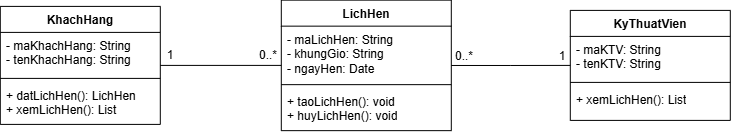

The diagram above was exported from draw.io. Its source (the exported page's mxGraphModel, read from the mxfile embedded in the PNG):
<mxGraphModel dx="845" dy="543" grid="1" gridSize="10" guides="1" tooltips="1" connect="1" arrows="1" fold="1" page="1" pageScale="1" pageWidth="850" pageHeight="1100" math="0" shadow="0">
  <root>
    <mxCell id="0" />
    <mxCell id="1" parent="0" />
    <mxCell id="hinD-lY3f7VIxLJga26G-210" edge="1" parent="1" source="hinD-lY3f7VIxLJga26G-198" style="edgeStyle=orthogonalEdgeStyle;rounded=0;orthogonalLoop=1;jettySize=auto;html=1;entryX=0;entryY=0.5;entryDx=0;entryDy=0;endArrow=none;endFill=0;" target="hinD-lY3f7VIxLJga26G-202">
      <mxGeometry relative="1" as="geometry" />
    </mxCell>
    <mxCell id="hinD-lY3f7VIxLJga26G-198" parent="1" style="swimlane;fontStyle=1;align=center;verticalAlign=top;childLayout=stackLayout;horizontal=1;startSize=26;horizontalStack=0;resizeParent=1;resizeParentMax=0;resizeLast=0;collapsible=1;marginBottom=0;whiteSpace=wrap;html=1;" value="KhachHang" vertex="1">
      <mxGeometry height="118" width="160" x="140" y="558.5" as="geometry" />
    </mxCell>
    <mxCell id="hinD-lY3f7VIxLJga26G-199" parent="hinD-lY3f7VIxLJga26G-198" style="text;strokeColor=none;fillColor=none;align=left;verticalAlign=top;spacingLeft=4;spacingRight=4;overflow=hidden;rotatable=0;points=[[0,0.5],[1,0.5]];portConstraint=eastwest;whiteSpace=wrap;html=1;" value="- maKhachHang: String&lt;div&gt;- tenKhachHang: String&lt;/div&gt;" vertex="1">
      <mxGeometry height="42" width="160" y="26" as="geometry" />
    </mxCell>
    <mxCell id="hinD-lY3f7VIxLJga26G-200" parent="hinD-lY3f7VIxLJga26G-198" style="line;strokeWidth=1;fillColor=none;align=left;verticalAlign=middle;spacingTop=-1;spacingLeft=3;spacingRight=3;rotatable=0;labelPosition=right;points=[];portConstraint=eastwest;strokeColor=inherit;" value="" vertex="1">
      <mxGeometry height="8" width="160" y="68" as="geometry" />
    </mxCell>
    <mxCell id="hinD-lY3f7VIxLJga26G-201" parent="hinD-lY3f7VIxLJga26G-198" style="text;strokeColor=none;fillColor=none;align=left;verticalAlign=top;spacingLeft=4;spacingRight=4;overflow=hidden;rotatable=0;points=[[0,0.5],[1,0.5]];portConstraint=eastwest;whiteSpace=wrap;html=1;" value="+ datLichHen(): LichHen&lt;div&gt;+ xemLichHen(): List&lt;/div&gt;" vertex="1">
      <mxGeometry height="42" width="160" y="76" as="geometry" />
    </mxCell>
    <mxCell id="hinD-lY3f7VIxLJga26G-213" edge="1" parent="1" source="hinD-lY3f7VIxLJga26G-202" style="edgeStyle=orthogonalEdgeStyle;rounded=0;orthogonalLoop=1;jettySize=auto;html=1;entryX=0;entryY=0.5;entryDx=0;entryDy=0;endArrow=none;endFill=0;" target="hinD-lY3f7VIxLJga26G-206">
      <mxGeometry relative="1" as="geometry" />
    </mxCell>
    <mxCell id="hinD-lY3f7VIxLJga26G-202" parent="1" style="swimlane;fontStyle=1;align=center;verticalAlign=top;childLayout=stackLayout;horizontal=1;startSize=26;horizontalStack=0;resizeParent=1;resizeParentMax=0;resizeLast=0;collapsible=1;marginBottom=0;whiteSpace=wrap;html=1;" value="LichHen" vertex="1">
      <mxGeometry height="130.5" width="170" x="421" y="552.25" as="geometry" />
    </mxCell>
    <mxCell id="hinD-lY3f7VIxLJga26G-203" parent="hinD-lY3f7VIxLJga26G-202" style="text;strokeColor=none;fillColor=none;align=left;verticalAlign=top;spacingLeft=4;spacingRight=4;overflow=hidden;rotatable=0;points=[[0,0.5],[1,0.5]];portConstraint=eastwest;whiteSpace=wrap;html=1;" value="- maLichHen: String&lt;div&gt;- khungGio: String&lt;/div&gt;&lt;div&gt;- ngayHen: Date&lt;/div&gt;" vertex="1">
      <mxGeometry height="54.5" width="170" y="26" as="geometry" />
    </mxCell>
    <mxCell id="hinD-lY3f7VIxLJga26G-204" parent="hinD-lY3f7VIxLJga26G-202" style="line;strokeWidth=1;fillColor=none;align=left;verticalAlign=middle;spacingTop=-1;spacingLeft=3;spacingRight=3;rotatable=0;labelPosition=right;points=[];portConstraint=eastwest;strokeColor=inherit;" value="" vertex="1">
      <mxGeometry height="8" width="170" y="80.5" as="geometry" />
    </mxCell>
    <mxCell id="hinD-lY3f7VIxLJga26G-205" parent="hinD-lY3f7VIxLJga26G-202" style="text;strokeColor=none;fillColor=none;align=left;verticalAlign=top;spacingLeft=4;spacingRight=4;overflow=hidden;rotatable=0;points=[[0,0.5],[1,0.5]];portConstraint=eastwest;whiteSpace=wrap;html=1;" value="+ taoLichHen(): void&lt;div&gt;+ huyLichHen(): void&lt;/div&gt;" vertex="1">
      <mxGeometry height="42" width="170" y="88.5" as="geometry" />
    </mxCell>
    <mxCell id="hinD-lY3f7VIxLJga26G-206" parent="1" style="swimlane;fontStyle=1;align=center;verticalAlign=top;childLayout=stackLayout;horizontal=1;startSize=26;horizontalStack=0;resizeParent=1;resizeParentMax=0;resizeLast=0;collapsible=1;marginBottom=0;whiteSpace=wrap;html=1;" value="KyThuatVien" vertex="1">
      <mxGeometry height="110" width="160" x="710" y="562.5" as="geometry" />
    </mxCell>
    <mxCell id="hinD-lY3f7VIxLJga26G-207" parent="hinD-lY3f7VIxLJga26G-206" style="text;strokeColor=none;fillColor=none;align=left;verticalAlign=top;spacingLeft=4;spacingRight=4;overflow=hidden;rotatable=0;points=[[0,0.5],[1,0.5]];portConstraint=eastwest;whiteSpace=wrap;html=1;" value="- maKTV: String&lt;div&gt;- tenKTV: String&lt;/div&gt;" vertex="1">
      <mxGeometry height="42" width="160" y="26" as="geometry" />
    </mxCell>
    <mxCell id="hinD-lY3f7VIxLJga26G-208" parent="hinD-lY3f7VIxLJga26G-206" style="line;strokeWidth=1;fillColor=none;align=left;verticalAlign=middle;spacingTop=-1;spacingLeft=3;spacingRight=3;rotatable=0;labelPosition=right;points=[];portConstraint=eastwest;strokeColor=inherit;" value="" vertex="1">
      <mxGeometry height="8" width="160" y="68" as="geometry" />
    </mxCell>
    <mxCell id="hinD-lY3f7VIxLJga26G-209" parent="hinD-lY3f7VIxLJga26G-206" style="text;strokeColor=none;fillColor=none;align=left;verticalAlign=top;spacingLeft=4;spacingRight=4;overflow=hidden;rotatable=0;points=[[0,0.5],[1,0.5]];portConstraint=eastwest;whiteSpace=wrap;html=1;" value="+ xemLichHen(): List" vertex="1">
      <mxGeometry height="34" width="160" y="76" as="geometry" />
    </mxCell>
    <mxCell id="hinD-lY3f7VIxLJga26G-214" parent="1" style="text;html=1;whiteSpace=wrap;strokeColor=none;fillColor=none;align=center;verticalAlign=middle;rounded=0;" value="1" vertex="1">
      <mxGeometry height="30" width="60" x="280" y="593" as="geometry" />
    </mxCell>
    <mxCell id="hinD-lY3f7VIxLJga26G-215" parent="1" style="text;html=1;whiteSpace=wrap;strokeColor=none;fillColor=none;align=center;verticalAlign=middle;rounded=0;" value="0..*" vertex="1">
      <mxGeometry height="30" width="60" x="378" y="593" as="geometry" />
    </mxCell>
    <mxCell id="hinD-lY3f7VIxLJga26G-216" parent="1" style="text;html=1;whiteSpace=wrap;strokeColor=none;fillColor=none;align=center;verticalAlign=middle;rounded=0;" value="0..*" vertex="1">
      <mxGeometry height="30" width="60" x="574" y="594" as="geometry" />
    </mxCell>
    <mxCell id="hinD-lY3f7VIxLJga26G-217" parent="1" style="text;html=1;whiteSpace=wrap;strokeColor=none;fillColor=none;align=center;verticalAlign=middle;rounded=0;" value="1" vertex="1">
      <mxGeometry height="30" width="60" x="672" y="594" as="geometry" />
    </mxCell>
  </root>
</mxGraphModel>